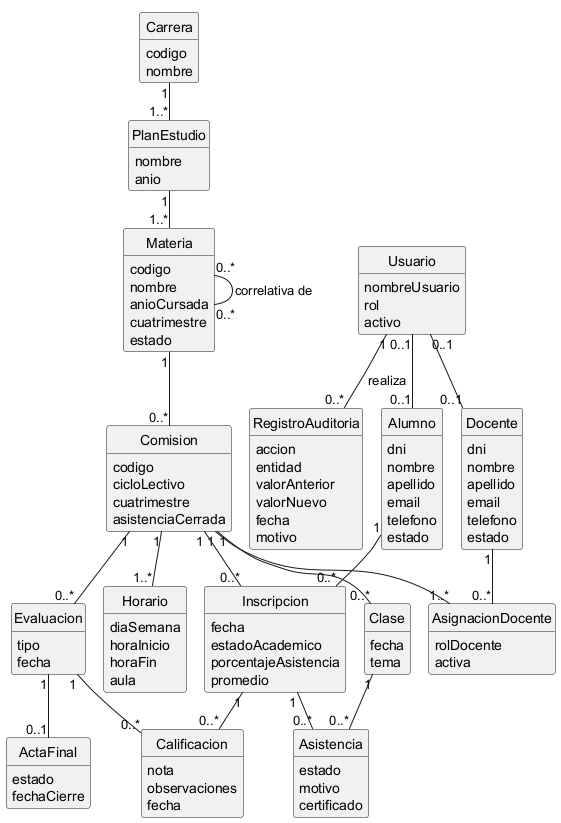

The diagram above was rendered by PlantUML. Its source (embedded in the PNG):
@startuml clases-analisis
!pragma layout smetana
skinparam shadowing false
hide methods
hide circle

class Usuario {
  nombreUsuario
  rol
  activo
}
class Alumno {
  dni
  nombre
  apellido
  email
  telefono
  estado
}
class Docente {
  dni
  nombre
  apellido
  email
  telefono
  estado
}
class Carrera {
  codigo
  nombre
}
class PlanEstudio {
  nombre
  anio
}
class Materia {
  codigo
  nombre
  anioCursada
  cuatrimestre
  estado
}
class Comision {
  codigo
  cicloLectivo
  cuatrimestre
  asistenciaCerrada
}
class Horario {
  diaSemana
  horaInicio
  horaFin
  aula
}
class Clase {
  fecha
  tema
}
class AsignacionDocente {
  rolDocente
  activa
}
class Inscripcion {
  fecha
  estadoAcademico
  porcentajeAsistencia
  promedio
}
class Asistencia {
  estado
  motivo
  certificado
}
class Evaluacion {
  tipo
  fecha
}
class Calificacion {
  nota
  observaciones
  fecha
}
class ActaFinal {
  estado
  fechaCierre
}
class RegistroAuditoria {
  accion
  entidad
  valorAnterior
  valorNuevo
  fecha
  motivo
}

Usuario "0..1" -- "0..1" Alumno
Usuario "0..1" -- "0..1" Docente
Carrera "1" -- "1..*" PlanEstudio
PlanEstudio "1" -- "1..*" Materia
Materia "0..*" -- "0..*" Materia : correlativa de >
Materia "1" -- "0..*" Comision
Comision "1" -- "1..*" Horario
Comision "1" -- "0..*" Clase
Comision "1" -- "1..*" AsignacionDocente
Docente "1" -- "0..*" AsignacionDocente
Alumno "1" -- "0..*" Inscripcion
Comision "1" -- "0..*" Inscripcion
Inscripcion "1" -- "0..*" Asistencia
Clase "1" -- "0..*" Asistencia
Comision "1" -- "0..*" Evaluacion
Evaluacion "1" -- "0..*" Calificacion
Inscripcion "1" -- "0..*" Calificacion
Evaluacion "1" -- "0..1" ActaFinal
Usuario "1" -- "0..*" RegistroAuditoria : realiza >
@enduml